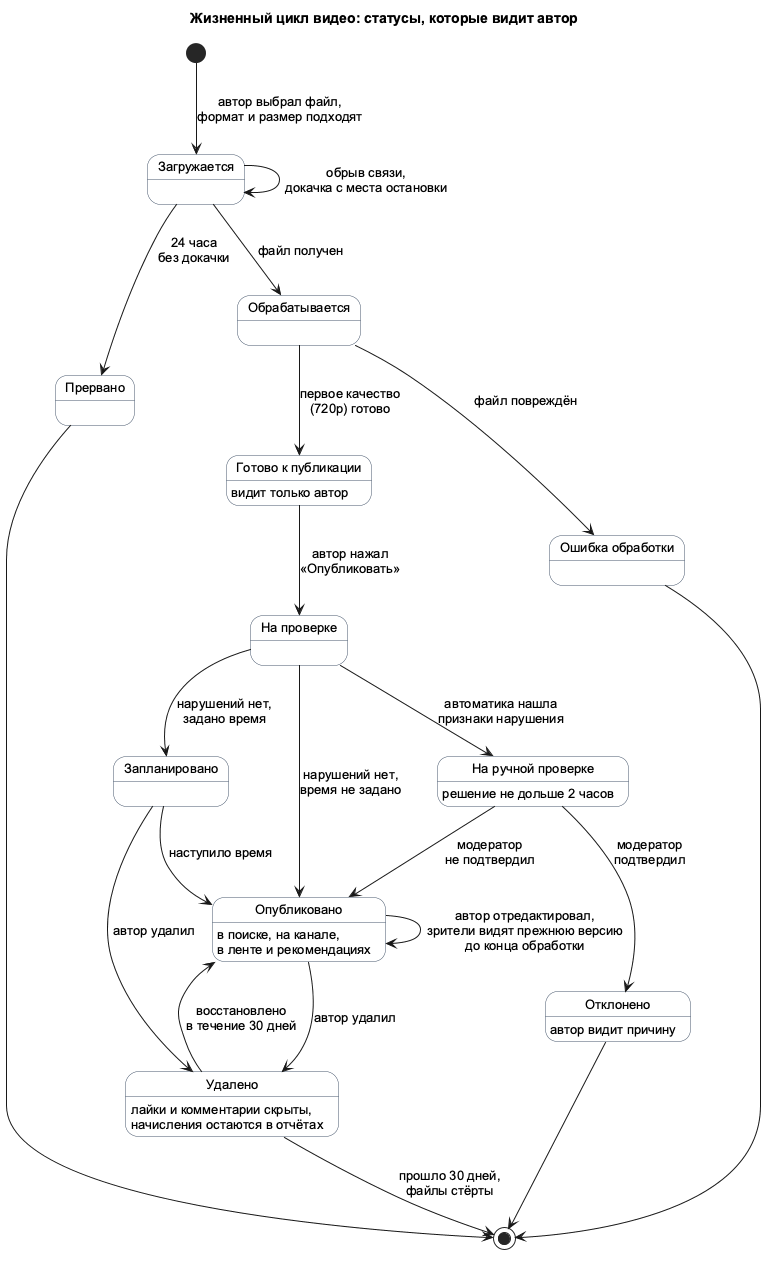

The diagram above was rendered by PlantUML. Its source (embedded in the PNG):
@startuml video-states
title Жизненный цикл видео: статусы, которые видит автор

skinparam shadowing false
skinparam defaultFontName Arial
skinparam defaultFontSize 13
skinparam state {
  BackgroundColor #FFFFFF
  BorderColor #44546A
}

[*] --> Загружается : автор выбрал файл,\nформат и размер подходят
Загружается --> Загружается : обрыв связи,\nдокачка с места остановки
Загружается --> Прервано : 24 часа\nбез докачки
Прервано --> [*]
Загружается --> Обрабатывается : файл получен
Обрабатывается --> ОшибкаОбработки : файл повреждён
ОшибкаОбработки --> [*]
Обрабатывается --> Готово : первое качество\n(720p) готово
Готово --> НаПроверке : автор нажал\n«Опубликовать»
НаПроверке --> Опубликовано : нарушений нет,\nвремя не задано
НаПроверке --> Запланировано : нарушений нет,\nзадано время
НаПроверке --> НаРучнойПроверке : автоматика нашла\nпризнаки нарушения
НаРучнойПроверке --> Опубликовано : модератор\nне подтвердил
НаРучнойПроверке --> Отклонено : модератор\nподтвердил
Запланировано --> Опубликовано : наступило время
Опубликовано --> Опубликовано : автор отредактировал,\nзрители видят прежнюю версию\nдо конца обработки
Опубликовано --> Удалено : автор удалил
Запланировано --> Удалено : автор удалил
Удалено --> Опубликовано : восстановлено\nв течение 30 дней
Удалено --> [*] : прошло 30 дней,\nфайлы стёрты
Отклонено --> [*]

state "Загружается" as Загружается
state "Прервано" as Прервано
state "Ошибка обработки" as ОшибкаОбработки
state "Обрабатывается" as Обрабатывается
state "Готово к публикации" as Готово
Готово : видит только автор
state "На проверке" as НаПроверке
state "На ручной проверке" as НаРучнойПроверке
НаРучнойПроверке : решение не дольше 2 часов
state "Запланировано" as Запланировано
state "Опубликовано" as Опубликовано
Опубликовано : в поиске, на канале,\nв ленте и рекомендациях
state "Отклонено" as Отклонено
Отклонено : автор видит причину
state "Удалено" as Удалено
Удалено : лайки и комментарии скрыты,\nначисления остаются в отчётах
@enduml